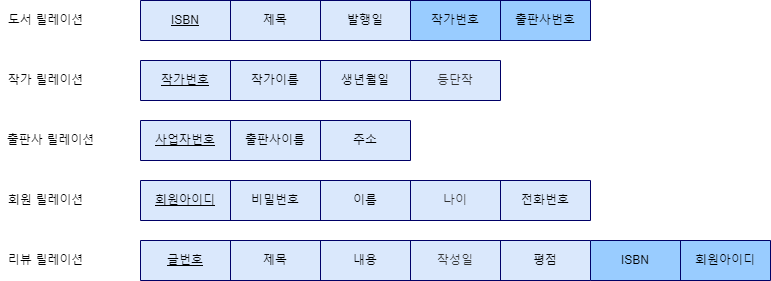

The diagram above was exported from draw.io. Its source (the exported page's mxGraphModel, read from the mxfile embedded in the PNG):
<mxGraphModel dx="1038" dy="571" grid="1" gridSize="10" guides="1" tooltips="1" connect="1" arrows="1" fold="1" page="1" pageScale="1" pageWidth="900" pageHeight="360" background="#ffffff" math="0" shadow="0">
  <root>
    <mxCell id="0" />
    <mxCell id="1" parent="0" />
    <mxCell id="KND1W5TLYq6o_VP_JdoL-1" value="도서 릴레이션" style="text;html=1;align=center;verticalAlign=middle;resizable=0;points=[];autosize=1;strokeColor=none;fillColor=none;" parent="1" vertex="1">
      <mxGeometry x="40" y="50" width="90" height="20" as="geometry" />
    </mxCell>
    <mxCell id="KND1W5TLYq6o_VP_JdoL-2" value="작가 릴레이션" style="text;html=1;align=center;verticalAlign=middle;resizable=0;points=[];autosize=1;strokeColor=none;fillColor=none;" parent="1" vertex="1">
      <mxGeometry x="40" y="110" width="90" height="20" as="geometry" />
    </mxCell>
    <mxCell id="KND1W5TLYq6o_VP_JdoL-3" value="출판사 릴레이션" style="text;html=1;align=center;verticalAlign=middle;resizable=0;points=[];autosize=1;strokeColor=none;fillColor=none;" parent="1" vertex="1">
      <mxGeometry x="40" y="170" width="100" height="20" as="geometry" />
    </mxCell>
    <mxCell id="KND1W5TLYq6o_VP_JdoL-4" value="회원 릴레이션" style="text;html=1;align=center;verticalAlign=middle;resizable=0;points=[];autosize=1;strokeColor=none;fillColor=none;" parent="1" vertex="1">
      <mxGeometry x="40" y="230" width="90" height="20" as="geometry" />
    </mxCell>
    <mxCell id="KND1W5TLYq6o_VP_JdoL-5" value="리뷰 릴레이션" style="text;html=1;align=center;verticalAlign=middle;resizable=0;points=[];autosize=1;strokeColor=none;fillColor=none;" parent="1" vertex="1">
      <mxGeometry x="40" y="290" width="90" height="20" as="geometry" />
    </mxCell>
    <mxCell id="KND1W5TLYq6o_VP_JdoL-6" value="" style="shape=table;html=1;whiteSpace=wrap;startSize=0;container=1;collapsible=0;childLayout=tableLayout;fillColor=#dae8fc;strokeColor=#000066;strokeWidth=1;" parent="1" vertex="1">
      <mxGeometry x="180" y="40" width="450" height="40" as="geometry" />
    </mxCell>
    <mxCell id="KND1W5TLYq6o_VP_JdoL-7" value="" style="shape=tableRow;horizontal=0;startSize=0;swimlaneHead=0;swimlaneBody=0;top=0;left=0;bottom=0;right=0;collapsible=0;dropTarget=0;fillColor=none;points=[[0,0.5],[1,0.5]];portConstraint=eastwest;" parent="KND1W5TLYq6o_VP_JdoL-6" vertex="1">
      <mxGeometry width="450" height="40" as="geometry" />
    </mxCell>
    <mxCell id="KND1W5TLYq6o_VP_JdoL-21" value="&lt;u&gt;ISBN&lt;/u&gt;" style="shape=partialRectangle;html=1;whiteSpace=wrap;connectable=0;fillColor=none;top=0;left=0;bottom=0;right=0;overflow=hidden;" parent="KND1W5TLYq6o_VP_JdoL-7" vertex="1">
      <mxGeometry width="90" height="40" as="geometry">
        <mxRectangle width="90" height="40" as="alternateBounds" />
      </mxGeometry>
    </mxCell>
    <mxCell id="KND1W5TLYq6o_VP_JdoL-8" value="제목" style="shape=partialRectangle;html=1;whiteSpace=wrap;connectable=0;fillColor=none;top=0;left=0;bottom=0;right=0;overflow=hidden;" parent="KND1W5TLYq6o_VP_JdoL-7" vertex="1">
      <mxGeometry x="90" width="90" height="40" as="geometry">
        <mxRectangle width="90" height="40" as="alternateBounds" />
      </mxGeometry>
    </mxCell>
    <mxCell id="KND1W5TLYq6o_VP_JdoL-9" value="발행일" style="shape=partialRectangle;html=1;whiteSpace=wrap;connectable=0;fillColor=none;top=0;left=0;bottom=0;right=0;overflow=hidden;" parent="KND1W5TLYq6o_VP_JdoL-7" vertex="1">
      <mxGeometry x="180" width="90" height="40" as="geometry">
        <mxRectangle width="90" height="40" as="alternateBounds" />
      </mxGeometry>
    </mxCell>
    <mxCell id="KND1W5TLYq6o_VP_JdoL-10" value="작가이름" style="shape=partialRectangle;html=1;whiteSpace=wrap;connectable=0;fillColor=none;top=0;left=0;bottom=0;right=0;overflow=hidden;strokeColor=#000066;fontColor=#333333;strokeWidth=1;shadow=0;sketch=0;gradientColor=none;" parent="KND1W5TLYq6o_VP_JdoL-7" vertex="1">
      <mxGeometry x="270" width="90" height="40" as="geometry">
        <mxRectangle width="90" height="40" as="alternateBounds" />
      </mxGeometry>
    </mxCell>
    <mxCell id="KND1W5TLYq6o_VP_JdoL-20" value="출판사이름" style="shape=partialRectangle;html=1;whiteSpace=wrap;connectable=0;fillColor=none;top=0;left=0;bottom=0;right=0;overflow=hidden;" parent="KND1W5TLYq6o_VP_JdoL-7" vertex="1">
      <mxGeometry x="360" width="90" height="40" as="geometry">
        <mxRectangle width="90" height="40" as="alternateBounds" />
      </mxGeometry>
    </mxCell>
    <mxCell id="KND1W5TLYq6o_VP_JdoL-22" value="" style="shape=table;html=1;whiteSpace=wrap;startSize=0;container=1;collapsible=0;childLayout=tableLayout;shadow=0;sketch=0;strokeColor=#000066;strokeWidth=1;fillColor=#99CCFF;gradientColor=none;" parent="1" vertex="1">
      <mxGeometry x="450" y="40" width="180" height="40" as="geometry" />
    </mxCell>
    <mxCell id="KND1W5TLYq6o_VP_JdoL-23" value="" style="shape=tableRow;horizontal=0;startSize=0;swimlaneHead=0;swimlaneBody=0;top=0;left=0;bottom=0;right=0;collapsible=0;dropTarget=0;fillColor=none;points=[[0,0.5],[1,0.5]];portConstraint=eastwest;shadow=0;sketch=0;strokeColor=#000066;strokeWidth=1;" parent="KND1W5TLYq6o_VP_JdoL-22" vertex="1">
      <mxGeometry width="180" height="40" as="geometry" />
    </mxCell>
    <mxCell id="KND1W5TLYq6o_VP_JdoL-24" value="작가번호" style="shape=partialRectangle;html=1;whiteSpace=wrap;connectable=0;fillColor=none;top=0;left=0;bottom=0;right=0;overflow=hidden;shadow=0;sketch=0;strokeColor=#000066;strokeWidth=1;" parent="KND1W5TLYq6o_VP_JdoL-23" vertex="1">
      <mxGeometry width="90" height="40" as="geometry">
        <mxRectangle width="90" height="40" as="alternateBounds" />
      </mxGeometry>
    </mxCell>
    <mxCell id="KND1W5TLYq6o_VP_JdoL-25" value="출판사번호" style="shape=partialRectangle;html=1;whiteSpace=wrap;connectable=0;fillColor=none;top=0;left=0;bottom=0;right=0;overflow=hidden;shadow=0;sketch=0;strokeColor=#000066;strokeWidth=1;" parent="KND1W5TLYq6o_VP_JdoL-23" vertex="1">
      <mxGeometry x="90" width="90" height="40" as="geometry">
        <mxRectangle width="90" height="40" as="alternateBounds" />
      </mxGeometry>
    </mxCell>
    <mxCell id="KND1W5TLYq6o_VP_JdoL-38" value="" style="shape=table;html=1;whiteSpace=wrap;startSize=0;container=1;collapsible=0;childLayout=tableLayout;fillColor=#dae8fc;strokeColor=#000066;strokeWidth=1;" parent="1" vertex="1">
      <mxGeometry x="180" y="100" width="360" height="40" as="geometry" />
    </mxCell>
    <mxCell id="KND1W5TLYq6o_VP_JdoL-39" value="" style="shape=tableRow;horizontal=0;startSize=0;swimlaneHead=0;swimlaneBody=0;top=0;left=0;bottom=0;right=0;collapsible=0;dropTarget=0;fillColor=none;points=[[0,0.5],[1,0.5]];portConstraint=eastwest;" parent="KND1W5TLYq6o_VP_JdoL-38" vertex="1">
      <mxGeometry width="360" height="40" as="geometry" />
    </mxCell>
    <mxCell id="KND1W5TLYq6o_VP_JdoL-40" value="&lt;u&gt;작가번호&lt;/u&gt;" style="shape=partialRectangle;html=1;whiteSpace=wrap;connectable=0;fillColor=none;top=0;left=0;bottom=0;right=0;overflow=hidden;" parent="KND1W5TLYq6o_VP_JdoL-39" vertex="1">
      <mxGeometry width="90" height="40" as="geometry">
        <mxRectangle width="90" height="40" as="alternateBounds" />
      </mxGeometry>
    </mxCell>
    <mxCell id="KND1W5TLYq6o_VP_JdoL-41" value="작가이름" style="shape=partialRectangle;html=1;whiteSpace=wrap;connectable=0;fillColor=none;top=0;left=0;bottom=0;right=0;overflow=hidden;" parent="KND1W5TLYq6o_VP_JdoL-39" vertex="1">
      <mxGeometry x="90" width="90" height="40" as="geometry">
        <mxRectangle width="90" height="40" as="alternateBounds" />
      </mxGeometry>
    </mxCell>
    <mxCell id="KND1W5TLYq6o_VP_JdoL-42" value="생년월일" style="shape=partialRectangle;html=1;whiteSpace=wrap;connectable=0;fillColor=none;top=0;left=0;bottom=0;right=0;overflow=hidden;" parent="KND1W5TLYq6o_VP_JdoL-39" vertex="1">
      <mxGeometry x="180" width="90" height="40" as="geometry">
        <mxRectangle width="90" height="40" as="alternateBounds" />
      </mxGeometry>
    </mxCell>
    <mxCell id="KND1W5TLYq6o_VP_JdoL-43" value="등단작" style="shape=partialRectangle;html=1;whiteSpace=wrap;connectable=0;fillColor=none;top=0;left=0;bottom=0;right=0;overflow=hidden;strokeColor=#000066;fontColor=#333333;strokeWidth=1;shadow=0;sketch=0;gradientColor=none;" parent="KND1W5TLYq6o_VP_JdoL-39" vertex="1">
      <mxGeometry x="270" width="90" height="40" as="geometry">
        <mxRectangle width="90" height="40" as="alternateBounds" />
      </mxGeometry>
    </mxCell>
    <mxCell id="KND1W5TLYq6o_VP_JdoL-45" value="" style="shape=table;html=1;whiteSpace=wrap;startSize=0;container=1;collapsible=0;childLayout=tableLayout;fillColor=#dae8fc;strokeColor=#000066;strokeWidth=1;" parent="1" vertex="1">
      <mxGeometry x="180" y="160" width="270" height="40" as="geometry" />
    </mxCell>
    <mxCell id="KND1W5TLYq6o_VP_JdoL-46" value="" style="shape=tableRow;horizontal=0;startSize=0;swimlaneHead=0;swimlaneBody=0;top=0;left=0;bottom=0;right=0;collapsible=0;dropTarget=0;fillColor=none;points=[[0,0.5],[1,0.5]];portConstraint=eastwest;" parent="KND1W5TLYq6o_VP_JdoL-45" vertex="1">
      <mxGeometry width="270" height="40" as="geometry" />
    </mxCell>
    <mxCell id="KND1W5TLYq6o_VP_JdoL-47" value="&lt;u&gt;사업자번호&lt;/u&gt;" style="shape=partialRectangle;html=1;whiteSpace=wrap;connectable=0;fillColor=none;top=0;left=0;bottom=0;right=0;overflow=hidden;" parent="KND1W5TLYq6o_VP_JdoL-46" vertex="1">
      <mxGeometry width="90" height="40" as="geometry">
        <mxRectangle width="90" height="40" as="alternateBounds" />
      </mxGeometry>
    </mxCell>
    <mxCell id="KND1W5TLYq6o_VP_JdoL-48" value="출판사이름" style="shape=partialRectangle;html=1;whiteSpace=wrap;connectable=0;fillColor=none;top=0;left=0;bottom=0;right=0;overflow=hidden;" parent="KND1W5TLYq6o_VP_JdoL-46" vertex="1">
      <mxGeometry x="90" width="90" height="40" as="geometry">
        <mxRectangle width="90" height="40" as="alternateBounds" />
      </mxGeometry>
    </mxCell>
    <mxCell id="KND1W5TLYq6o_VP_JdoL-49" value="주소" style="shape=partialRectangle;html=1;whiteSpace=wrap;connectable=0;fillColor=none;top=0;left=0;bottom=0;right=0;overflow=hidden;" parent="KND1W5TLYq6o_VP_JdoL-46" vertex="1">
      <mxGeometry x="180" width="90" height="40" as="geometry">
        <mxRectangle width="90" height="40" as="alternateBounds" />
      </mxGeometry>
    </mxCell>
    <mxCell id="KND1W5TLYq6o_VP_JdoL-51" value="" style="shape=table;html=1;whiteSpace=wrap;startSize=0;container=1;collapsible=0;childLayout=tableLayout;fillColor=#dae8fc;strokeColor=#000066;strokeWidth=1;" parent="1" vertex="1">
      <mxGeometry x="180" y="220" width="450" height="40" as="geometry" />
    </mxCell>
    <mxCell id="KND1W5TLYq6o_VP_JdoL-52" value="" style="shape=tableRow;horizontal=0;startSize=0;swimlaneHead=0;swimlaneBody=0;top=0;left=0;bottom=0;right=0;collapsible=0;dropTarget=0;fillColor=none;points=[[0,0.5],[1,0.5]];portConstraint=eastwest;" parent="KND1W5TLYq6o_VP_JdoL-51" vertex="1">
      <mxGeometry width="450" height="40" as="geometry" />
    </mxCell>
    <mxCell id="KND1W5TLYq6o_VP_JdoL-53" value="&lt;u&gt;회원아이디&lt;/u&gt;" style="shape=partialRectangle;html=1;whiteSpace=wrap;connectable=0;fillColor=none;top=0;left=0;bottom=0;right=0;overflow=hidden;" parent="KND1W5TLYq6o_VP_JdoL-52" vertex="1">
      <mxGeometry width="90" height="40" as="geometry">
        <mxRectangle width="90" height="40" as="alternateBounds" />
      </mxGeometry>
    </mxCell>
    <mxCell id="KND1W5TLYq6o_VP_JdoL-54" value="비밀번호" style="shape=partialRectangle;html=1;whiteSpace=wrap;connectable=0;fillColor=none;top=0;left=0;bottom=0;right=0;overflow=hidden;" parent="KND1W5TLYq6o_VP_JdoL-52" vertex="1">
      <mxGeometry x="90" width="90" height="40" as="geometry">
        <mxRectangle width="90" height="40" as="alternateBounds" />
      </mxGeometry>
    </mxCell>
    <mxCell id="KND1W5TLYq6o_VP_JdoL-55" value="이름" style="shape=partialRectangle;html=1;whiteSpace=wrap;connectable=0;fillColor=none;top=0;left=0;bottom=0;right=0;overflow=hidden;" parent="KND1W5TLYq6o_VP_JdoL-52" vertex="1">
      <mxGeometry x="180" width="90" height="40" as="geometry">
        <mxRectangle width="90" height="40" as="alternateBounds" />
      </mxGeometry>
    </mxCell>
    <mxCell id="KND1W5TLYq6o_VP_JdoL-56" value="나이" style="shape=partialRectangle;html=1;whiteSpace=wrap;connectable=0;fillColor=none;top=0;left=0;bottom=0;right=0;overflow=hidden;strokeColor=#000066;fontColor=#333333;strokeWidth=1;shadow=0;sketch=0;gradientColor=none;" parent="KND1W5TLYq6o_VP_JdoL-52" vertex="1">
      <mxGeometry x="270" width="90" height="40" as="geometry">
        <mxRectangle width="90" height="40" as="alternateBounds" />
      </mxGeometry>
    </mxCell>
    <mxCell id="KND1W5TLYq6o_VP_JdoL-57" value="전화번호" style="shape=partialRectangle;html=1;whiteSpace=wrap;connectable=0;fillColor=none;top=0;left=0;bottom=0;right=0;overflow=hidden;" parent="KND1W5TLYq6o_VP_JdoL-52" vertex="1">
      <mxGeometry x="360" width="90" height="40" as="geometry">
        <mxRectangle width="90" height="40" as="alternateBounds" />
      </mxGeometry>
    </mxCell>
    <mxCell id="KND1W5TLYq6o_VP_JdoL-58" value="" style="shape=table;html=1;whiteSpace=wrap;startSize=0;container=1;collapsible=0;childLayout=tableLayout;fillColor=#dae8fc;strokeColor=#000066;strokeWidth=1;" parent="1" vertex="1">
      <mxGeometry x="180" y="280" width="450" height="40" as="geometry" />
    </mxCell>
    <mxCell id="KND1W5TLYq6o_VP_JdoL-59" value="" style="shape=tableRow;horizontal=0;startSize=0;swimlaneHead=0;swimlaneBody=0;top=0;left=0;bottom=0;right=0;collapsible=0;dropTarget=0;fillColor=none;points=[[0,0.5],[1,0.5]];portConstraint=eastwest;" parent="KND1W5TLYq6o_VP_JdoL-58" vertex="1">
      <mxGeometry width="450" height="40" as="geometry" />
    </mxCell>
    <mxCell id="KND1W5TLYq6o_VP_JdoL-60" value="&lt;u&gt;글번호&lt;/u&gt;" style="shape=partialRectangle;html=1;whiteSpace=wrap;connectable=0;fillColor=none;top=0;left=0;bottom=0;right=0;overflow=hidden;" parent="KND1W5TLYq6o_VP_JdoL-59" vertex="1">
      <mxGeometry width="90" height="40" as="geometry">
        <mxRectangle width="90" height="40" as="alternateBounds" />
      </mxGeometry>
    </mxCell>
    <mxCell id="KND1W5TLYq6o_VP_JdoL-61" value="제목" style="shape=partialRectangle;html=1;whiteSpace=wrap;connectable=0;fillColor=none;top=0;left=0;bottom=0;right=0;overflow=hidden;" parent="KND1W5TLYq6o_VP_JdoL-59" vertex="1">
      <mxGeometry x="90" width="90" height="40" as="geometry">
        <mxRectangle width="90" height="40" as="alternateBounds" />
      </mxGeometry>
    </mxCell>
    <mxCell id="KND1W5TLYq6o_VP_JdoL-62" value="내용" style="shape=partialRectangle;html=1;whiteSpace=wrap;connectable=0;fillColor=none;top=0;left=0;bottom=0;right=0;overflow=hidden;" parent="KND1W5TLYq6o_VP_JdoL-59" vertex="1">
      <mxGeometry x="180" width="90" height="40" as="geometry">
        <mxRectangle width="90" height="40" as="alternateBounds" />
      </mxGeometry>
    </mxCell>
    <mxCell id="KND1W5TLYq6o_VP_JdoL-63" value="작성일" style="shape=partialRectangle;html=1;whiteSpace=wrap;connectable=0;fillColor=none;top=0;left=0;bottom=0;right=0;overflow=hidden;strokeColor=#000066;fontColor=#333333;strokeWidth=1;shadow=0;sketch=0;gradientColor=none;" parent="KND1W5TLYq6o_VP_JdoL-59" vertex="1">
      <mxGeometry x="270" width="90" height="40" as="geometry">
        <mxRectangle width="90" height="40" as="alternateBounds" />
      </mxGeometry>
    </mxCell>
    <mxCell id="KND1W5TLYq6o_VP_JdoL-64" value="평점" style="shape=partialRectangle;html=1;whiteSpace=wrap;connectable=0;fillColor=none;top=0;left=0;bottom=0;right=0;overflow=hidden;" parent="KND1W5TLYq6o_VP_JdoL-59" vertex="1">
      <mxGeometry x="360" width="90" height="40" as="geometry">
        <mxRectangle width="90" height="40" as="alternateBounds" />
      </mxGeometry>
    </mxCell>
    <mxCell id="4HylhE5kXgn2OBc4wbIc-3" value="" style="shape=table;html=1;whiteSpace=wrap;startSize=0;container=1;collapsible=0;childLayout=tableLayout;shadow=0;sketch=0;strokeColor=#000066;strokeWidth=1;fillColor=#99CCFF;gradientColor=none;" vertex="1" parent="1">
      <mxGeometry x="630" y="280" width="180" height="40" as="geometry" />
    </mxCell>
    <mxCell id="4HylhE5kXgn2OBc4wbIc-4" value="" style="shape=tableRow;horizontal=0;startSize=0;swimlaneHead=0;swimlaneBody=0;top=0;left=0;bottom=0;right=0;collapsible=0;dropTarget=0;fillColor=none;points=[[0,0.5],[1,0.5]];portConstraint=eastwest;shadow=0;sketch=0;strokeColor=#000066;strokeWidth=1;" vertex="1" parent="4HylhE5kXgn2OBc4wbIc-3">
      <mxGeometry width="180" height="40" as="geometry" />
    </mxCell>
    <mxCell id="4HylhE5kXgn2OBc4wbIc-5" value="ISBN" style="shape=partialRectangle;html=1;whiteSpace=wrap;connectable=0;fillColor=none;top=0;left=0;bottom=0;right=0;overflow=hidden;shadow=0;sketch=0;strokeColor=#000066;strokeWidth=1;" vertex="1" parent="4HylhE5kXgn2OBc4wbIc-4">
      <mxGeometry width="90" height="40" as="geometry">
        <mxRectangle width="90" height="40" as="alternateBounds" />
      </mxGeometry>
    </mxCell>
    <mxCell id="4HylhE5kXgn2OBc4wbIc-6" value="회원아이디" style="shape=partialRectangle;html=1;whiteSpace=wrap;connectable=0;fillColor=none;top=0;left=0;bottom=0;right=0;overflow=hidden;shadow=0;sketch=0;strokeColor=#000066;strokeWidth=1;" vertex="1" parent="4HylhE5kXgn2OBc4wbIc-4">
      <mxGeometry x="90" width="90" height="40" as="geometry">
        <mxRectangle width="90" height="40" as="alternateBounds" />
      </mxGeometry>
    </mxCell>
  </root>
</mxGraphModel>